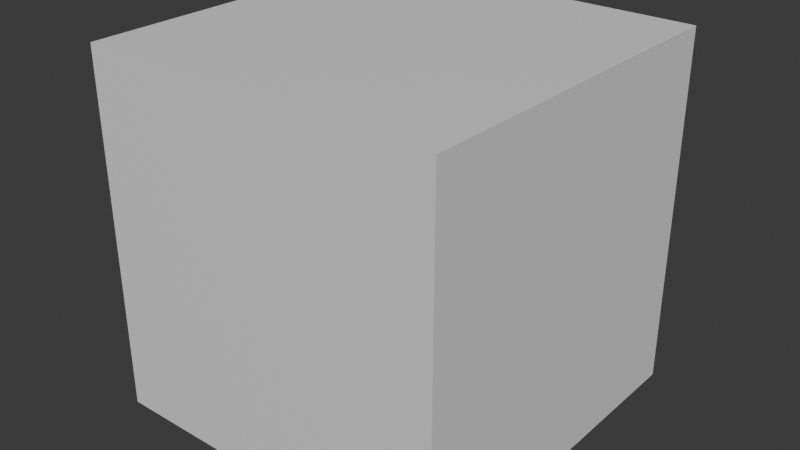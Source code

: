 # Source: Room_Cube_Table.blend  (saved by Blender 5.1.29; exported with 4.5.12 LTS)
import bpy
from mathutils import Matrix  # noqa: F401  (used for matrix-valued properties, if any)

bpy.ops.wm.read_factory_settings(use_empty=True)
scene = bpy.context.scene
scene.name = 'Scene'

# ---- collections
col_collection = bpy.data.collections.new('Collection'); scene.collection.children.link(col_collection)

# ---- materials (node trees are filled in below, after node groups)
mat_a_smooth_concrete_wall = bpy.data.materials.new('_a_smooth_concrete_wall')
mat_plywood_panelling_table_1 = bpy.data.materials.new('plywood_panelling_table_1')
mat_plywood_panelling_table_leg_2 = bpy.data.materials.new('plywood_panelling_table_leg_2')
mat_plywood_panelling_table_leg_5 = bpy.data.materials.new('plywood_panelling_table_leg_5')
mat_plywood_panelling_table_leg_4 = bpy.data.materials.new('plywood_panelling_table_leg_4')
mat_plywood_panelling_table_leg_3 = bpy.data.materials.new('plywood_panelling_table_leg_3')

# ---- material node trees
mat_a_smooth_concrete_wall.use_nodes = True; mat_a_smooth_concrete_wall.node_tree.nodes.clear()
_N = mat_a_smooth_concrete_wall.node_tree.nodes; _L = mat_a_smooth_concrete_wall.node_tree.links
n0 = _N.new('ShaderNodeBsdfPrincipled'); n0.name = 'Principled BSDF'; n0.location = (-200, 100)
n1 = _N.new('ShaderNodeOutputMaterial'); n1.name = 'Material Output'; n1.location = (200, 100)
_L.new(n0.outputs[0], n1.inputs[0])
n1.is_active_output = True
mat_plywood_panelling_table_1.use_nodes = True; mat_plywood_panelling_table_1.node_tree.nodes.clear()
_N = mat_plywood_panelling_table_1.node_tree.nodes; _L = mat_plywood_panelling_table_1.node_tree.links
n0 = _N.new('ShaderNodeBsdfPrincipled'); n0.name = 'Principled BSDF'; n0.location = (-200, 100)
n1 = _N.new('ShaderNodeOutputMaterial'); n1.name = 'Material Output'; n1.location = (200, 100)
_L.new(n0.outputs[0], n1.inputs[0])
n1.is_active_output = True
mat_plywood_panelling_table_leg_2.use_nodes = True; mat_plywood_panelling_table_leg_2.node_tree.nodes.clear()
_N = mat_plywood_panelling_table_leg_2.node_tree.nodes; _L = mat_plywood_panelling_table_leg_2.node_tree.links
n0 = _N.new('ShaderNodeBsdfPrincipled'); n0.name = 'Principled BSDF'; n0.location = (-200, 100)
n1 = _N.new('ShaderNodeOutputMaterial'); n1.name = 'Material Output'; n1.location = (200, 100)
_L.new(n0.outputs[0], n1.inputs[0])
n1.is_active_output = True
mat_plywood_panelling_table_leg_5.use_nodes = True; mat_plywood_panelling_table_leg_5.node_tree.nodes.clear()
_N = mat_plywood_panelling_table_leg_5.node_tree.nodes; _L = mat_plywood_panelling_table_leg_5.node_tree.links
n0 = _N.new('ShaderNodeBsdfPrincipled'); n0.name = 'Principled BSDF'; n0.location = (-200, 100)
n1 = _N.new('ShaderNodeOutputMaterial'); n1.name = 'Material Output'; n1.location = (200, 100)
_L.new(n0.outputs[0], n1.inputs[0])
n1.is_active_output = True
mat_plywood_panelling_table_leg_4.use_nodes = True; mat_plywood_panelling_table_leg_4.node_tree.nodes.clear()
_N = mat_plywood_panelling_table_leg_4.node_tree.nodes; _L = mat_plywood_panelling_table_leg_4.node_tree.links
n0 = _N.new('ShaderNodeBsdfPrincipled'); n0.name = 'Principled BSDF'; n0.location = (-200, 100)
n1 = _N.new('ShaderNodeOutputMaterial'); n1.name = 'Material Output'; n1.location = (200, 100)
_L.new(n0.outputs[0], n1.inputs[0])
n1.is_active_output = True
mat_plywood_panelling_table_leg_3.use_nodes = True; mat_plywood_panelling_table_leg_3.node_tree.nodes.clear()
_N = mat_plywood_panelling_table_leg_3.node_tree.nodes; _L = mat_plywood_panelling_table_leg_3.node_tree.links
n0 = _N.new('ShaderNodeBsdfPrincipled'); n0.name = 'Principled BSDF'; n0.location = (-200, 100)
n1 = _N.new('ShaderNodeOutputMaterial'); n1.name = 'Material Output'; n1.location = (200, 100)
_L.new(n0.outputs[0], n1.inputs[0])
n1.is_active_output = True

# ---- world
world_world = bpy.data.worlds.new('World'); scene.world = world_world
world_world.use_nodes = True; world_world.node_tree.nodes.clear()
_N = world_world.node_tree.nodes; _L = world_world.node_tree.links
n0 = _N.new('ShaderNodeOutputWorld'); n0.name = 'World Output'; n0.location = (200, 100)
n1 = _N.new('ShaderNodeBackground'); n1.name = 'Background'; n1.location = (-200, 100)
n1.inputs[0].default_value = (0.05088, 0.05088, 0.05088, 1.0)
_L.new(n1.outputs[0], n0.inputs[0])
n0.is_active_output = True
world_world.color = (0.05088, 0.05088, 0.05088)
world_world.sun_shadow_jitter_overblur = 0.0

# ---- meshes
me_a_wall_mesh = bpy.data.meshes.new('_a_wall_mesh')
me_a_wall_mesh.from_pydata([(0.0, 0.0, 0.0), (0.0, 0.0, 3.0), (0.0, 3.0, 0.0), (0.0, 3.0, 3.0), (3.0, 0.0, 0.0), (3.0, 0.0, 3.0), (3.0, 3.0, 0.0), (3.0, 3.0, 3.0), (-0.2, -0.2, -0.2), (-0.2, -0.2, 3.2), (-0.2, 3.2, -0.2), (-0.2, 3.2, 3.2), (3.2, -0.2, -0.2), (3.2, -0.2, 3.2), (3.2, 3.2, -0.2), (3.2, 3.2, 3.2)], [], [(0, 2, 3, 1), (2, 6, 7, 3), (6, 4, 5, 7), (4, 0, 1, 5), (2, 0, 4, 6), (7, 5, 1, 3), (8, 9, 11, 10), (10, 11, 15, 14), (14, 15, 13, 12), (12, 13, 9, 8), (10, 14, 12, 8), (15, 11, 9, 13)])
_uv = me_a_wall_mesh.uv_layers.new(name='UVMap')
_uv.uv.foreach_set('vector', [0.375, 0.0, 0.375, 0.25, 0.625, 0.25, 0.625, 0.0, 0.375, 0.25, 0.375, 0.5, 0.625, 0.5, 0.625, 0.25, 0.375, 0.5, 0.375, 0.75, 0.625, 0.75, 0.625, 0.5, 0.375, 0.75, 0.375, 1.0, 0.625, 1.0, 0.625, 0.75, 0.125, 0.5, 0.125, 0.75, 0.375, 0.75, 0.375, 0.5, 0.625, 0.5, 0.625, 0.75, 0.875, 0.75, 0.875, 0.5, 0.375, 0.0, 0.625, 0.0, 0.625, 0.25, 0.375, 0.25, 0.375, 0.25, 0.625, 0.25, 0.625, 0.5, 0.375, 0.5, 0.375, 0.5, 0.625, 0.5, 0.625, 0.75, 0.375, 0.75, 0.375, 0.75, 0.625, 0.75, 0.625, 1.0, 0.375, 1.0, 0.125, 0.5, 0.375, 0.5, 0.375, 0.75, 0.125, 0.75, 0.625, 0.5, 0.875, 0.5, 0.875, 0.75, 0.625, 0.75])
me_a_wall_mesh.materials.append(mat_a_smooth_concrete_wall)
me_a_wall_mesh.update()
me_plywood_panelling_table_1 = bpy.data.meshes.new('plywood_panelling_table_1')
me_plywood_panelling_table_1.from_pydata([(-1.0, 0.7, 0.8), (-1.0, 0.7, 1.0), (-1.0, 2.7, 0.8), (-1.0, 2.7, 1.0), (0.0, 0.7, 0.8), (0.0, 0.7, 1.0), (0.0, 2.7, 0.8), (0.0, 2.7, 1.0)], [], [(0, 1, 3, 2), (2, 3, 7, 6), (6, 7, 5, 4), (4, 5, 1, 0), (2, 6, 4, 0), (7, 3, 1, 5)])
_uv = me_plywood_panelling_table_1.uv_layers.new(name='UVMap')
_uv.uv.foreach_set('vector', [0.375, 0.0, 0.625, 0.0, 0.625, 0.25, 0.375, 0.25, 0.375, 0.25, 0.625, 0.25, 0.625, 0.5, 0.375, 0.5, 0.375, 0.5, 0.625, 0.5, 0.625, 0.75, 0.375, 0.75, 0.375, 0.75, 0.625, 0.75, 0.625, 1.0, 0.375, 1.0, 0.125, 0.5, 0.375, 0.5, 0.375, 0.75, 0.125, 0.75, 0.625, 0.5, 0.875, 0.5, 0.875, 0.75, 0.625, 0.75])
me_plywood_panelling_table_1.materials.append(mat_plywood_panelling_table_1)
me_plywood_panelling_table_1.update()
me_plywood_panelling_table_leg_2 = bpy.data.meshes.new('plywood_panelling_table_leg_2')
me_plywood_panelling_table_leg_2.from_pydata([(-1.0, -1.0, -1.4), (-1.0, -1.0, 1.0), (-1.0, 1.0, -1.4), (-1.0, 1.0, 1.0), (1.0, -1.0, -1.4), (1.0, -1.0, 1.0), (1.0, 1.0, -1.4), (1.0, 1.0, 1.0)], [], [(0, 1, 3, 2), (2, 3, 7, 6), (6, 7, 5, 4), (4, 5, 1, 0), (2, 6, 4, 0), (7, 3, 1, 5)])
_uv = me_plywood_panelling_table_leg_2.uv_layers.new(name='UVMap')
_uv.uv.foreach_set('vector', [0.375, 0.0, 0.625, 0.0, 0.625, 0.25, 0.375, 0.25, 0.375, 0.25, 0.625, 0.25, 0.625, 0.5, 0.375, 0.5, 0.375, 0.5, 0.625, 0.5, 0.625, 0.75, 0.375, 0.75, 0.375, 0.75, 0.625, 0.75, 0.625, 1.0, 0.375, 1.0, 0.125, 0.5, 0.375, 0.5, 0.375, 0.75, 0.125, 0.75, 0.625, 0.5, 0.875, 0.5, 0.875, 0.75, 0.625, 0.75])
me_plywood_panelling_table_leg_2.materials.append(mat_plywood_panelling_table_leg_2)
me_plywood_panelling_table_leg_2.update()
me_plywood_panelling_table_leg_5 = bpy.data.meshes.new('plywood_panelling_table_leg_5')
me_plywood_panelling_table_leg_5.from_pydata([(-1.0, -1.0, -1.4), (-1.0, -1.0, 1.0), (-1.0, 1.0, -1.4), (-1.0, 1.0, 1.0), (1.0, -1.0, -1.4), (1.0, -1.0, 1.0), (1.0, 1.0, -1.4), (1.0, 1.0, 1.0)], [], [(0, 1, 3, 2), (2, 3, 7, 6), (6, 7, 5, 4), (4, 5, 1, 0), (2, 6, 4, 0), (7, 3, 1, 5)])
_uv = me_plywood_panelling_table_leg_5.uv_layers.new(name='UVMap')
_uv.uv.foreach_set('vector', [0.375, 0.0, 0.625, 0.0, 0.625, 0.25, 0.375, 0.25, 0.375, 0.25, 0.625, 0.25, 0.625, 0.5, 0.375, 0.5, 0.375, 0.5, 0.625, 0.5, 0.625, 0.75, 0.375, 0.75, 0.375, 0.75, 0.625, 0.75, 0.625, 1.0, 0.375, 1.0, 0.125, 0.5, 0.375, 0.5, 0.375, 0.75, 0.125, 0.75, 0.625, 0.5, 0.875, 0.5, 0.875, 0.75, 0.625, 0.75])
me_plywood_panelling_table_leg_5.materials.append(mat_plywood_panelling_table_leg_5)
me_plywood_panelling_table_leg_5.update()
me_plywood_panelling_table_leg_4 = bpy.data.meshes.new('plywood_panelling_table_leg_4')
me_plywood_panelling_table_leg_4.from_pydata([(-1.0, -1.0, -1.4), (-1.0, -1.0, 1.0), (-1.0, 1.0, -1.4), (-1.0, 1.0, 1.0), (1.0, -1.0, -1.4), (1.0, -1.0, 1.0), (1.0, 1.0, -1.4), (1.0, 1.0, 1.0)], [], [(0, 1, 3, 2), (2, 3, 7, 6), (6, 7, 5, 4), (4, 5, 1, 0), (2, 6, 4, 0), (7, 3, 1, 5)])
_uv = me_plywood_panelling_table_leg_4.uv_layers.new(name='UVMap')
_uv.uv.foreach_set('vector', [0.375, 0.0, 0.625, 0.0, 0.625, 0.25, 0.375, 0.25, 0.375, 0.25, 0.625, 0.25, 0.625, 0.5, 0.375, 0.5, 0.375, 0.5, 0.625, 0.5, 0.625, 0.75, 0.375, 0.75, 0.375, 0.75, 0.625, 0.75, 0.625, 1.0, 0.375, 1.0, 0.125, 0.5, 0.375, 0.5, 0.375, 0.75, 0.125, 0.75, 0.625, 0.5, 0.875, 0.5, 0.875, 0.75, 0.625, 0.75])
me_plywood_panelling_table_leg_4.materials.append(mat_plywood_panelling_table_leg_4)
me_plywood_panelling_table_leg_4.update()
me_plywood_panelling_table_leg_3 = bpy.data.meshes.new('plywood_panelling_table_leg_3')
me_plywood_panelling_table_leg_3.from_pydata([(-1.0, -1.0, -1.4), (-1.0, -1.0, 1.0), (-1.0, 1.0, -1.4), (-1.0, 1.0, 1.0), (1.0, -1.0, -1.4), (1.0, -1.0, 1.0), (1.0, 1.0, -1.4), (1.0, 1.0, 1.0)], [], [(0, 1, 3, 2), (2, 3, 7, 6), (6, 7, 5, 4), (4, 5, 1, 0), (2, 6, 4, 0), (7, 3, 1, 5)])
_uv = me_plywood_panelling_table_leg_3.uv_layers.new(name='UVMap')
_uv.uv.foreach_set('vector', [0.375, 0.0, 0.625, 0.0, 0.625, 0.25, 0.375, 0.25, 0.375, 0.25, 0.625, 0.25, 0.625, 0.5, 0.375, 0.5, 0.375, 0.5, 0.625, 0.5, 0.625, 0.75, 0.375, 0.75, 0.375, 0.75, 0.625, 0.75, 0.625, 1.0, 0.375, 1.0, 0.125, 0.5, 0.375, 0.5, 0.375, 0.75, 0.125, 0.75, 0.625, 0.5, 0.875, 0.5, 0.875, 0.75, 0.625, 0.75])
me_plywood_panelling_table_leg_3.materials.append(mat_plywood_panelling_table_leg_3)
me_plywood_panelling_table_leg_3.update()

# ---- objects
ob_a_smooth_concrete_wall = bpy.data.objects.new('_a_smooth_concrete_wall', me_a_wall_mesh)
ob_plywood_panelling_table_1 = bpy.data.objects.new('plywood_panelling_table_1', me_plywood_panelling_table_1)
ob_plywood_panelling_table_leg_2 = bpy.data.objects.new('plywood_panelling_table_leg_2', me_plywood_panelling_table_leg_2)
ob_plywood_panelling_table_leg_5 = bpy.data.objects.new('plywood_panelling_table_leg_5', me_plywood_panelling_table_leg_5)
ob_plywood_panelling_table_leg_4 = bpy.data.objects.new('plywood_panelling_table_leg_4', me_plywood_panelling_table_leg_4)
ob_plywood_panelling_table_leg_3 = bpy.data.objects.new('plywood_panelling_table_leg_3', me_plywood_panelling_table_leg_3)

# ---- transforms, parenting, visibility, modifiers, constraints
ob_a_smooth_concrete_wall.location = (0.2, 0.2, 0.2)
ob_plywood_panelling_table_1.location = (1.3, 0.0, 0.0)
ob_plywood_panelling_table_leg_2.location = (0.35, 0.75, 0.55)
ob_plywood_panelling_table_leg_2.scale = (0.05, 0.05, 0.25)
ob_plywood_panelling_table_leg_5.location = (0.35, 2.65, 0.55)
ob_plywood_panelling_table_leg_5.scale = (0.05, 0.05, 0.25)
ob_plywood_panelling_table_leg_4.location = (1.25, 2.65, 0.55)
ob_plywood_panelling_table_leg_4.scale = (0.05, 0.05, 0.25)
ob_plywood_panelling_table_leg_3.location = (1.25, 0.75, 0.55)
ob_plywood_panelling_table_leg_3.scale = (0.05, 0.05, 0.25)

# ---- collection membership
col_collection.objects.link(ob_a_smooth_concrete_wall)
col_collection.objects.link(ob_plywood_panelling_table_1)
col_collection.objects.link(ob_plywood_panelling_table_leg_2)
col_collection.objects.link(ob_plywood_panelling_table_leg_5)
col_collection.objects.link(ob_plywood_panelling_table_leg_4)
col_collection.objects.link(ob_plywood_panelling_table_leg_3)

# ---- scene / render settings (as saved in the file)
scene.frame_start = 1; scene.frame_end = 250; scene.frame_set(0)
scene.render.engine = 'BLENDER_EEVEE_NEXT'
scene.render.bake_bias = 0.0
scene.render.bake_samples = 0
scene.cycles.sampling_pattern = 'TABULATED_SOBOL'
scene.eevee.use_volume_custom_range = False
bpy.context.view_layer.update()

# ---- added for rendering (the .blend has no active camera and no usable light): camera, sun
cam_auto = bpy.data.cameras.new('AutoCamera')
cam_auto.lens = 50.0
cam_auto.sensor_width = 36.0
cam_auto.clip_end = 1000.0
ob_auto_camera = bpy.data.objects.new('AutoCamera', cam_auto)
scene.collection.objects.link(ob_auto_camera)
ob_auto_camera.location = (7.14862, -4.83835, 6.0589)
ob_auto_camera.rotation_euler = (1.09748, -7.21219e-08, 0.694738)
scene.camera = ob_auto_camera
light_auto_sun = bpy.data.lights.new('AutoSun', 'SUN')
light_auto_sun.energy = 3.0
light_auto_sun.angle = 0.0523599
ob_auto_sun = bpy.data.objects.new('AutoSun', light_auto_sun)
scene.collection.objects.link(ob_auto_sun)
ob_auto_sun.rotation_euler = (0.872665, 0.174533, 0.523599)
bpy.context.view_layer.update()
